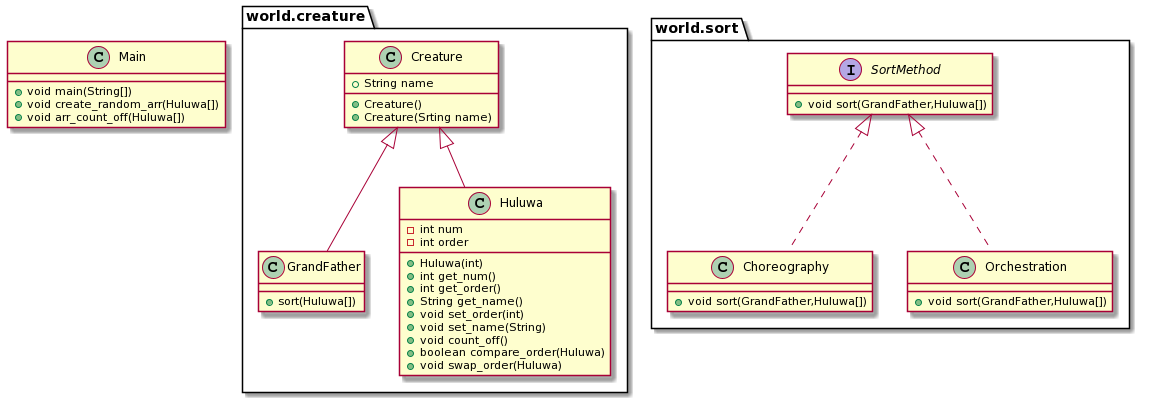

The diagram above was rendered by PlantUML. Its source (embedded in the PNG):
@startuml
package "world.creature" {
		class Creature{
    		+String name
    		+Creature()
    		+Creature(Srting name)
		}
		class GrandFather{
    		+sort(Huluwa[])
		}
		class Huluwa{
				-int num
    		-int order
    		+Huluwa(int)
    		+int get_num()
    		+int get_order()
    		+String get_name()
   		  +void set_order(int)
    		+void set_name(String)
    		+void count_off()
    		+boolean compare_order(Huluwa)
    		+void swap_order(Huluwa)
		}
		Creature <|-- Huluwa
		Creature <|-- GrandFather
}
package "world.sort" {
		interface SortMethod{
  			+void sort(GrandFather,Huluwa[])
		}
		class Choreography{
    		+void sort(GrandFather,Huluwa[])
		}	
		class Orchestration{
    		+void sort(GrandFather,Huluwa[])
		}	
		SortMethod <|.. Choreography
		SortMethod <|.. Orchestration
}
class Main{
		+void main(String[])
		+void create_random_arr(Huluwa[])
		+void arr_count_off(Huluwa[])
}
@enduml